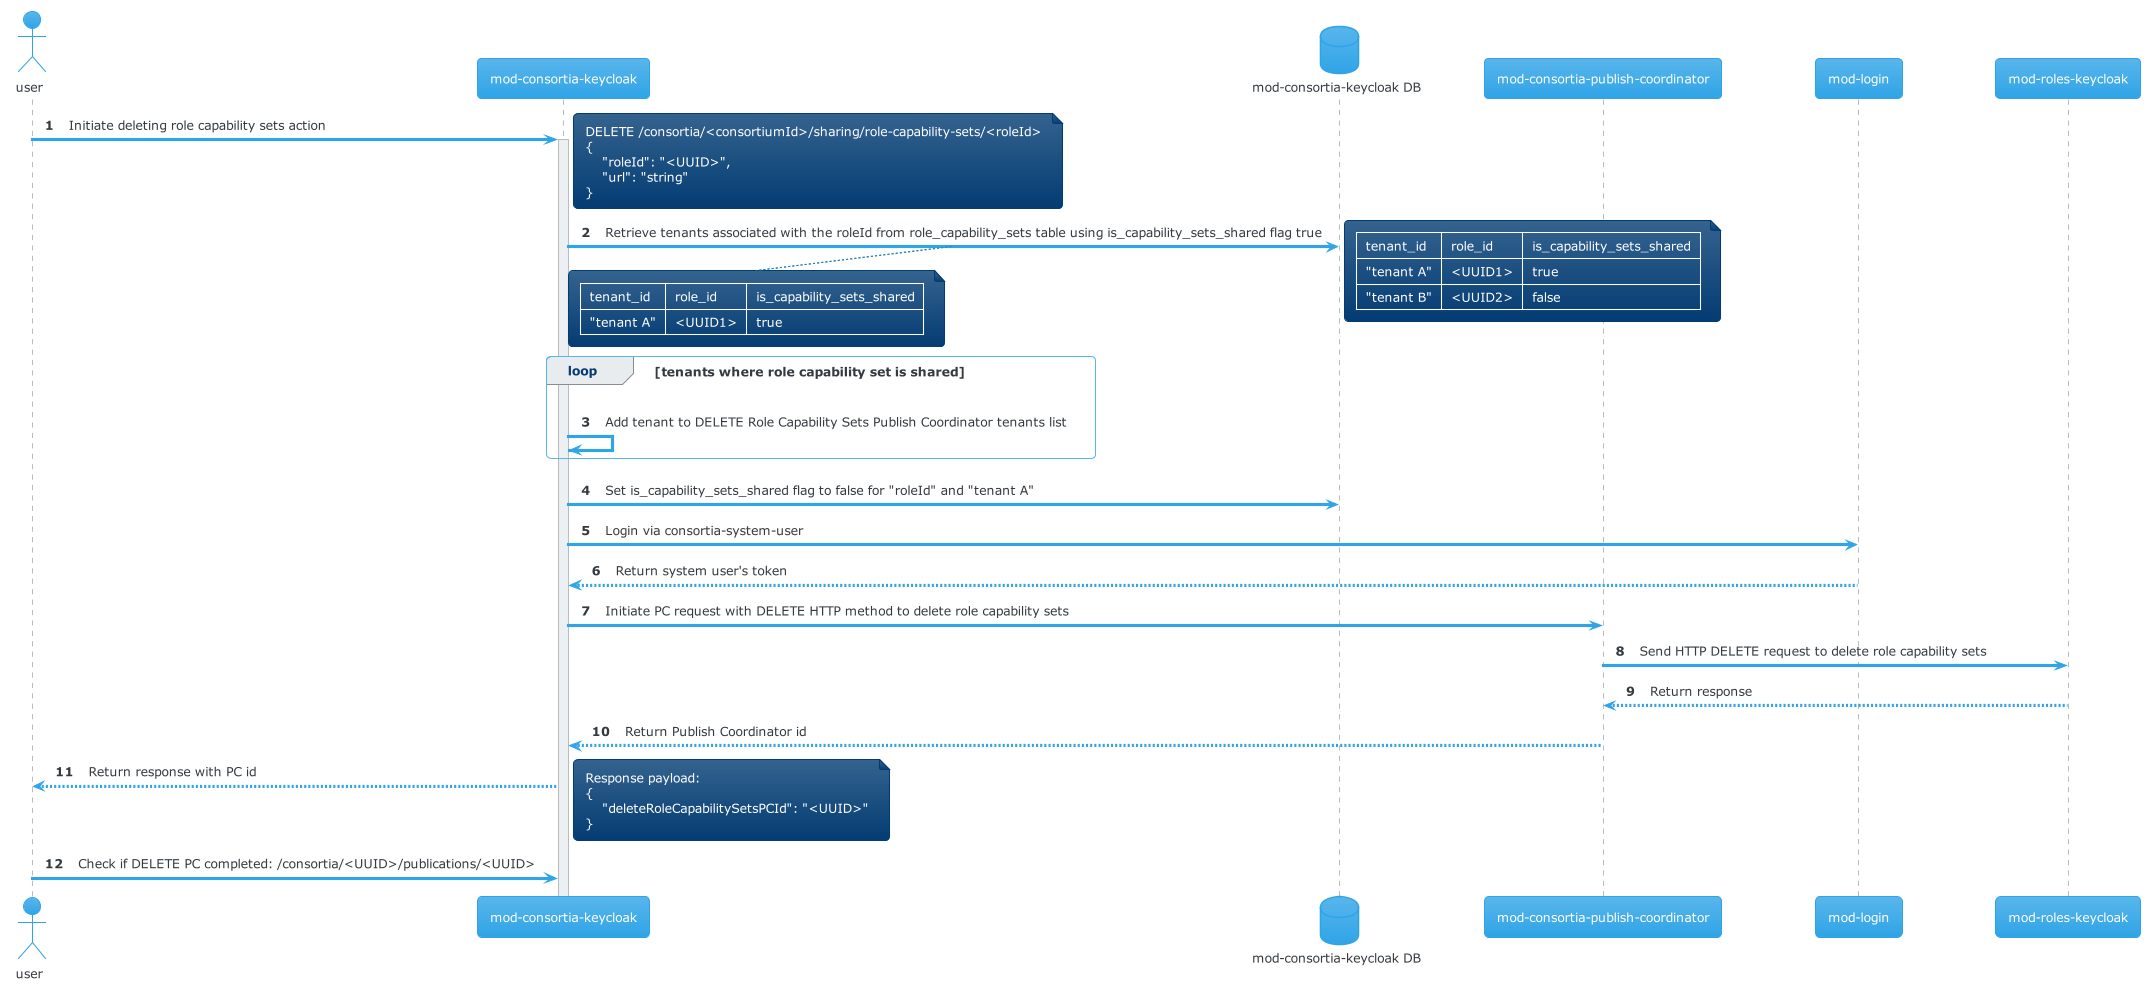

The diagram above was rendered by PlantUML. Its source (embedded in the PNG):
@startuml

!pragma teoz true
!theme cerulean

autonumber

actor "user" as user

participant "mod-consortia-keycloak" as mck
database "mod-consortia-keycloak DB" as mck_db
participant "mod-consortia-publish-coordinator" as mc_pc
participant "mod-login" as ml
participant "mod-roles-keycloak" as mrk

user -> mck: Initiate deleting role capability sets action
note right
DELETE /consortia/<consortiumId>/sharing/role-capability-sets/<roleId>
{
    "roleId": "<UUID>",
    "url": "string"
}
end note
activate mck

mck -> mck_db: Retrieve tenants associated with the roleId from role_capability_sets table using is_capability_sets_shared flag true
note bottom
| tenant_id | role_id | is_capability_sets_shared |
| "tenant A" | <UUID1> | true |
end note
note right
| tenant_id | role_id | is_capability_sets_shared |
| "tenant A" | <UUID1> | true |
| "tenant B" | <UUID2> | false |
end note

loop tenants where role capability set is shared
    mck -> mck: Add tenant to DELETE Role Capability Sets Publish Coordinator tenants list
end

mck -> mck_db: Set is_capability_sets_shared flag to false for "roleId" and "tenant A"

mck -> ml: Login via consortia-system-user
ml --> mck: Return system user's token

mck -> mc_pc: Initiate PC request with DELETE HTTP method to delete role capability sets
mc_pc -> mrk: Send HTTP DELETE request to delete role capability sets
mrk --> mc_pc: Return response
mc_pc --> mck: Return Publish Coordinator id

mck --> user: Return response with PC id
note right
Response payload:
{
    "deleteRoleCapabilitySetsPCId": "<UUID>"
}
end note

user -> mck: Check if DELETE PC completed: /consortia/<UUID>/publications/<UUID>

@enduml